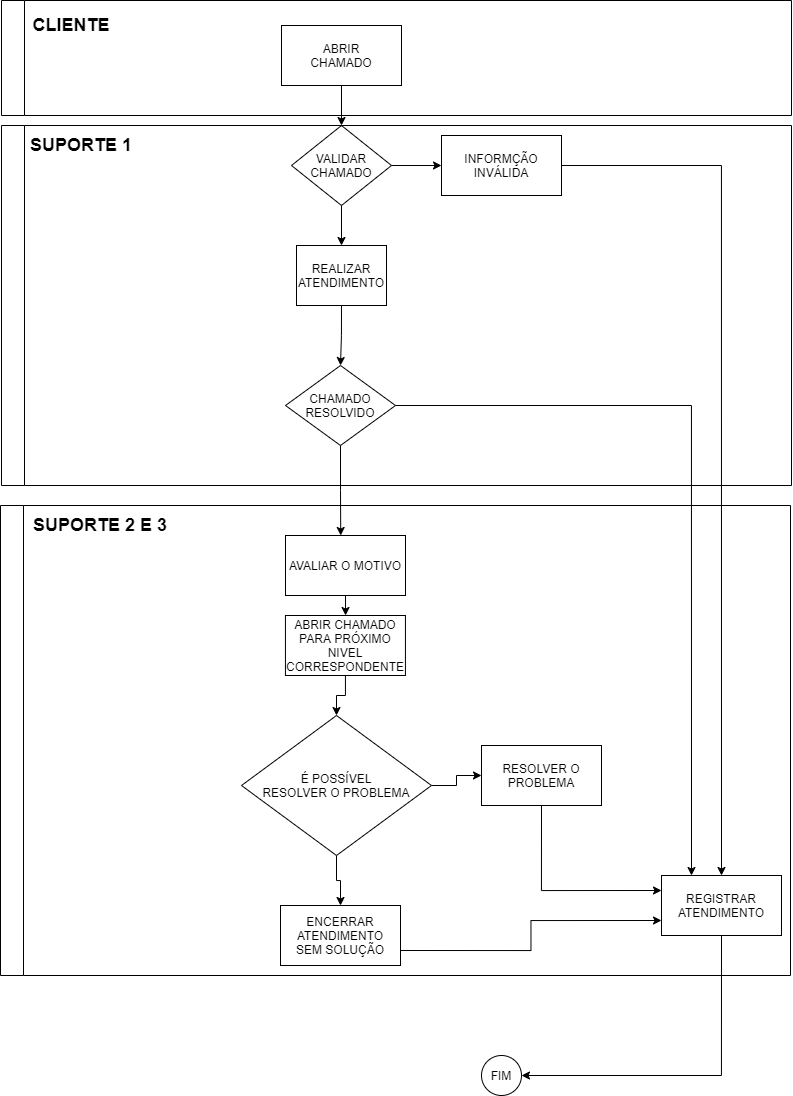

The diagram above was exported from draw.io. Its source (the exported page's mxGraphModel, read from the mxfile embedded in the PNG):
<mxGraphModel dx="1149" dy="1714" grid="1" gridSize="10" guides="1" tooltips="1" connect="1" arrows="1" fold="1" page="1" pageScale="1" pageWidth="827" pageHeight="1169" math="0" shadow="0">
  <root>
    <mxCell id="3VieX_rrstGpO8yzaR92-0" />
    <mxCell id="3VieX_rrstGpO8yzaR92-1" parent="3VieX_rrstGpO8yzaR92-0" />
    <mxCell id="3CgIM7S98iCoCdl770wH-0" style="edgeStyle=orthogonalEdgeStyle;rounded=0;orthogonalLoop=1;jettySize=auto;html=1;exitX=0.5;exitY=1;exitDx=0;exitDy=0;" edge="1" parent="3VieX_rrstGpO8yzaR92-1" source="3VieX_rrstGpO8yzaR92-2" target="3CgIM7S98iCoCdl770wH-1">
      <mxGeometry relative="1" as="geometry">
        <mxPoint x="360" y="100" as="targetPoint" />
      </mxGeometry>
    </mxCell>
    <mxCell id="3VieX_rrstGpO8yzaR92-2" value="ABRIR&lt;br&gt;CHAMADO" style="rounded=0;whiteSpace=wrap;html=1;" vertex="1" parent="3VieX_rrstGpO8yzaR92-1">
      <mxGeometry x="300" y="-20" width="120" height="60" as="geometry" />
    </mxCell>
    <mxCell id="3CgIM7S98iCoCdl770wH-2" style="edgeStyle=orthogonalEdgeStyle;rounded=0;orthogonalLoop=1;jettySize=auto;html=1;exitX=1;exitY=0.5;exitDx=0;exitDy=0;" edge="1" parent="3VieX_rrstGpO8yzaR92-1" source="3CgIM7S98iCoCdl770wH-1">
      <mxGeometry relative="1" as="geometry">
        <mxPoint x="460" y="120" as="targetPoint" />
      </mxGeometry>
    </mxCell>
    <mxCell id="kjo-VQUvRFJuiQbTKIjW-0" style="edgeStyle=orthogonalEdgeStyle;rounded=0;orthogonalLoop=1;jettySize=auto;html=1;exitX=0.5;exitY=1;exitDx=0;exitDy=0;" edge="1" parent="3VieX_rrstGpO8yzaR92-1" source="3CgIM7S98iCoCdl770wH-1" target="kjo-VQUvRFJuiQbTKIjW-1">
      <mxGeometry relative="1" as="geometry">
        <mxPoint x="360" y="200" as="targetPoint" />
      </mxGeometry>
    </mxCell>
    <mxCell id="3CgIM7S98iCoCdl770wH-1" value="VALIDAR&lt;br&gt;CHAMADO" style="rhombus;whiteSpace=wrap;html=1;" vertex="1" parent="3VieX_rrstGpO8yzaR92-1">
      <mxGeometry x="310" y="80" width="100" height="80" as="geometry" />
    </mxCell>
    <mxCell id="lbm2IY34_9LUINOck1S0-0" style="edgeStyle=orthogonalEdgeStyle;rounded=0;orthogonalLoop=1;jettySize=auto;html=1;exitX=0.5;exitY=1;exitDx=0;exitDy=0;entryX=0.5;entryY=0;entryDx=0;entryDy=0;" edge="1" parent="3VieX_rrstGpO8yzaR92-1" source="kjo-VQUvRFJuiQbTKIjW-1" target="JkyQKlp1IpjP_OweSHQ2-1">
      <mxGeometry relative="1" as="geometry" />
    </mxCell>
    <mxCell id="kjo-VQUvRFJuiQbTKIjW-1" value="REALIZAR&lt;br&gt;ATENDIMENTO" style="rounded=0;whiteSpace=wrap;html=1;" vertex="1" parent="3VieX_rrstGpO8yzaR92-1">
      <mxGeometry x="315" y="200" width="90" height="60" as="geometry" />
    </mxCell>
    <mxCell id="kjo-VQUvRFJuiQbTKIjW-4" style="edgeStyle=orthogonalEdgeStyle;rounded=0;orthogonalLoop=1;jettySize=auto;html=1;exitX=1;exitY=0.5;exitDx=0;exitDy=0;entryX=0.5;entryY=0;entryDx=0;entryDy=0;" edge="1" parent="3VieX_rrstGpO8yzaR92-1" source="kjo-VQUvRFJuiQbTKIjW-2" target="kjo-VQUvRFJuiQbTKIjW-3">
      <mxGeometry relative="1" as="geometry" />
    </mxCell>
    <mxCell id="kjo-VQUvRFJuiQbTKIjW-2" value="INFORMÇÃO&lt;br&gt;INVÁLIDA" style="rounded=0;whiteSpace=wrap;html=1;" vertex="1" parent="3VieX_rrstGpO8yzaR92-1">
      <mxGeometry x="460" y="90" width="120" height="60" as="geometry" />
    </mxCell>
    <mxCell id="9JTHFlq3Ht2_kScKa47U-12" style="edgeStyle=orthogonalEdgeStyle;rounded=0;orthogonalLoop=1;jettySize=auto;html=1;exitX=0.5;exitY=1;exitDx=0;exitDy=0;entryX=1;entryY=0.5;entryDx=0;entryDy=0;" edge="1" parent="3VieX_rrstGpO8yzaR92-1" source="kjo-VQUvRFJuiQbTKIjW-3" target="9JTHFlq3Ht2_kScKa47U-9">
      <mxGeometry relative="1" as="geometry" />
    </mxCell>
    <mxCell id="kjo-VQUvRFJuiQbTKIjW-3" value="REGISTRAR ATENDIMENTO" style="rounded=0;whiteSpace=wrap;html=1;" vertex="1" parent="3VieX_rrstGpO8yzaR92-1">
      <mxGeometry x="680" y="830" width="120" height="60" as="geometry" />
    </mxCell>
    <mxCell id="FFPrslcQ2eNiWF8C5pVA-5" style="edgeStyle=orthogonalEdgeStyle;rounded=0;orthogonalLoop=1;jettySize=auto;html=1;exitX=0.5;exitY=1;exitDx=0;exitDy=0;" edge="1" parent="3VieX_rrstGpO8yzaR92-1" source="JkyQKlp1IpjP_OweSHQ2-1">
      <mxGeometry relative="1" as="geometry">
        <mxPoint x="359.2352941176471" y="490" as="targetPoint" />
      </mxGeometry>
    </mxCell>
    <mxCell id="9JTHFlq3Ht2_kScKa47U-8" style="edgeStyle=orthogonalEdgeStyle;rounded=0;orthogonalLoop=1;jettySize=auto;html=1;exitX=1;exitY=0.5;exitDx=0;exitDy=0;entryX=0.25;entryY=0;entryDx=0;entryDy=0;" edge="1" parent="3VieX_rrstGpO8yzaR92-1" source="JkyQKlp1IpjP_OweSHQ2-1" target="kjo-VQUvRFJuiQbTKIjW-3">
      <mxGeometry relative="1" as="geometry" />
    </mxCell>
    <mxCell id="JkyQKlp1IpjP_OweSHQ2-1" value="CHAMADO&lt;br&gt;RESOLVIDO" style="rhombus;whiteSpace=wrap;html=1;" vertex="1" parent="3VieX_rrstGpO8yzaR92-1">
      <mxGeometry x="304" y="320" width="110" height="80" as="geometry" />
    </mxCell>
    <mxCell id="FFPrslcQ2eNiWF8C5pVA-7" style="edgeStyle=orthogonalEdgeStyle;rounded=0;orthogonalLoop=1;jettySize=auto;html=1;exitX=0.5;exitY=1;exitDx=0;exitDy=0;" edge="1" parent="3VieX_rrstGpO8yzaR92-1" source="FFPrslcQ2eNiWF8C5pVA-6" target="FFPrslcQ2eNiWF8C5pVA-8">
      <mxGeometry relative="1" as="geometry">
        <mxPoint x="363.9411764705883" y="600" as="targetPoint" />
      </mxGeometry>
    </mxCell>
    <mxCell id="FFPrslcQ2eNiWF8C5pVA-6" value="AVALIAR O MOTIVO" style="rounded=0;whiteSpace=wrap;html=1;" vertex="1" parent="3VieX_rrstGpO8yzaR92-1">
      <mxGeometry x="304" y="490" width="120" height="60" as="geometry" />
    </mxCell>
    <mxCell id="FFPrslcQ2eNiWF8C5pVA-12" style="edgeStyle=orthogonalEdgeStyle;rounded=0;orthogonalLoop=1;jettySize=auto;html=1;exitX=0.5;exitY=1;exitDx=0;exitDy=0;" edge="1" parent="3VieX_rrstGpO8yzaR92-1" source="FFPrslcQ2eNiWF8C5pVA-8" target="FFPrslcQ2eNiWF8C5pVA-13">
      <mxGeometry relative="1" as="geometry">
        <mxPoint x="363.9411764705883" y="680" as="targetPoint" />
      </mxGeometry>
    </mxCell>
    <mxCell id="FFPrslcQ2eNiWF8C5pVA-8" value="ABRIR CHAMADO&lt;br&gt;PARA PRÓXIMO NIVEL CORRESPONDENTE" style="rounded=0;whiteSpace=wrap;html=1;" vertex="1" parent="3VieX_rrstGpO8yzaR92-1">
      <mxGeometry x="303.9411764705883" y="570" width="120" height="60" as="geometry" />
    </mxCell>
    <mxCell id="9JTHFlq3Ht2_kScKa47U-2" style="edgeStyle=orthogonalEdgeStyle;rounded=0;orthogonalLoop=1;jettySize=auto;html=1;exitX=1;exitY=0.5;exitDx=0;exitDy=0;entryX=0;entryY=0.5;entryDx=0;entryDy=0;" edge="1" parent="3VieX_rrstGpO8yzaR92-1" source="FFPrslcQ2eNiWF8C5pVA-13" target="9JTHFlq3Ht2_kScKa47U-1">
      <mxGeometry relative="1" as="geometry" />
    </mxCell>
    <mxCell id="9JTHFlq3Ht2_kScKa47U-24" style="edgeStyle=orthogonalEdgeStyle;rounded=0;orthogonalLoop=1;jettySize=auto;html=1;exitX=0.5;exitY=1;exitDx=0;exitDy=0;" edge="1" parent="3VieX_rrstGpO8yzaR92-1" source="FFPrslcQ2eNiWF8C5pVA-13" target="BuTs4EhW3GmRL0HH3CK6-0">
      <mxGeometry relative="1" as="geometry" />
    </mxCell>
    <mxCell id="FFPrslcQ2eNiWF8C5pVA-13" value="É POSSÍVEL&lt;br&gt;RESOLVER O PROBLEMA" style="rhombus;whiteSpace=wrap;html=1;" vertex="1" parent="3VieX_rrstGpO8yzaR92-1">
      <mxGeometry x="260" y="670" width="190" height="140" as="geometry" />
    </mxCell>
    <mxCell id="9JTHFlq3Ht2_kScKa47U-14" style="edgeStyle=orthogonalEdgeStyle;rounded=0;orthogonalLoop=1;jettySize=auto;html=1;exitX=1;exitY=0.75;exitDx=0;exitDy=0;entryX=0;entryY=0.75;entryDx=0;entryDy=0;" edge="1" parent="3VieX_rrstGpO8yzaR92-1" source="BuTs4EhW3GmRL0HH3CK6-0" target="kjo-VQUvRFJuiQbTKIjW-3">
      <mxGeometry relative="1" as="geometry" />
    </mxCell>
    <mxCell id="9JTHFlq3Ht2_kScKa47U-13" style="edgeStyle=orthogonalEdgeStyle;rounded=0;orthogonalLoop=1;jettySize=auto;html=1;exitX=0.5;exitY=1;exitDx=0;exitDy=0;entryX=0;entryY=0.25;entryDx=0;entryDy=0;" edge="1" parent="3VieX_rrstGpO8yzaR92-1" source="9JTHFlq3Ht2_kScKa47U-1" target="kjo-VQUvRFJuiQbTKIjW-3">
      <mxGeometry relative="1" as="geometry" />
    </mxCell>
    <mxCell id="9JTHFlq3Ht2_kScKa47U-1" value="RESOLVER O PROBLEMA" style="rounded=0;whiteSpace=wrap;html=1;" vertex="1" parent="3VieX_rrstGpO8yzaR92-1">
      <mxGeometry x="500" y="700" width="120" height="60" as="geometry" />
    </mxCell>
    <mxCell id="9JTHFlq3Ht2_kScKa47U-9" value="FIM" style="ellipse;whiteSpace=wrap;html=1;aspect=fixed;" vertex="1" parent="3VieX_rrstGpO8yzaR92-1">
      <mxGeometry x="500" y="1010" width="40" height="40" as="geometry" />
    </mxCell>
    <mxCell id="9JTHFlq3Ht2_kScKa47U-15" value="" style="swimlane;horizontal=0;" vertex="1" parent="3VieX_rrstGpO8yzaR92-1">
      <mxGeometry x="20" y="-45" width="790" height="115" as="geometry" />
    </mxCell>
    <mxCell id="9JTHFlq3Ht2_kScKa47U-19" value="&lt;font style=&quot;font-size: 18px&quot;&gt;&lt;b&gt;CLIENTE&lt;/b&gt;&lt;/font&gt;" style="text;html=1;strokeColor=none;fillColor=none;align=center;verticalAlign=middle;whiteSpace=wrap;rounded=0;" vertex="1" parent="9JTHFlq3Ht2_kScKa47U-15">
      <mxGeometry y="15" width="140" height="20" as="geometry" />
    </mxCell>
    <mxCell id="9JTHFlq3Ht2_kScKa47U-17" value="" style="swimlane;horizontal=0;" vertex="1" parent="3VieX_rrstGpO8yzaR92-1">
      <mxGeometry x="20" y="80" width="790" height="360" as="geometry" />
    </mxCell>
    <mxCell id="9JTHFlq3Ht2_kScKa47U-21" value="&lt;b&gt;&lt;font style=&quot;font-size: 18px&quot;&gt;SUPORTE 1&lt;/font&gt;&lt;/b&gt;" style="text;html=1;strokeColor=none;fillColor=none;align=center;verticalAlign=middle;whiteSpace=wrap;rounded=0;" vertex="1" parent="9JTHFlq3Ht2_kScKa47U-17">
      <mxGeometry x="10" y="10" width="140" height="20" as="geometry" />
    </mxCell>
    <mxCell id="9JTHFlq3Ht2_kScKa47U-18" value="" style="swimlane;horizontal=0;" vertex="1" parent="3VieX_rrstGpO8yzaR92-1">
      <mxGeometry x="19" y="460" width="790" height="470" as="geometry" />
    </mxCell>
    <mxCell id="9JTHFlq3Ht2_kScKa47U-22" value="&lt;b&gt;&lt;font style=&quot;font-size: 18px&quot;&gt;SUPORTE 2 E 3&lt;/font&gt;&lt;/b&gt;" style="text;html=1;strokeColor=none;fillColor=none;align=center;verticalAlign=middle;whiteSpace=wrap;rounded=0;" vertex="1" parent="9JTHFlq3Ht2_kScKa47U-18">
      <mxGeometry x="30" y="10" width="140" height="20" as="geometry" />
    </mxCell>
    <mxCell id="BuTs4EhW3GmRL0HH3CK6-0" value="&lt;span&gt;ENCERRAR ATENDIMENTO&lt;/span&gt;&lt;br&gt;&lt;span&gt;SEM SOLUÇÃO&lt;/span&gt;" style="rounded=0;whiteSpace=wrap;html=1;" vertex="1" parent="9JTHFlq3Ht2_kScKa47U-18">
      <mxGeometry x="280" y="400" width="120" height="60" as="geometry" />
    </mxCell>
  </root>
</mxGraphModel>